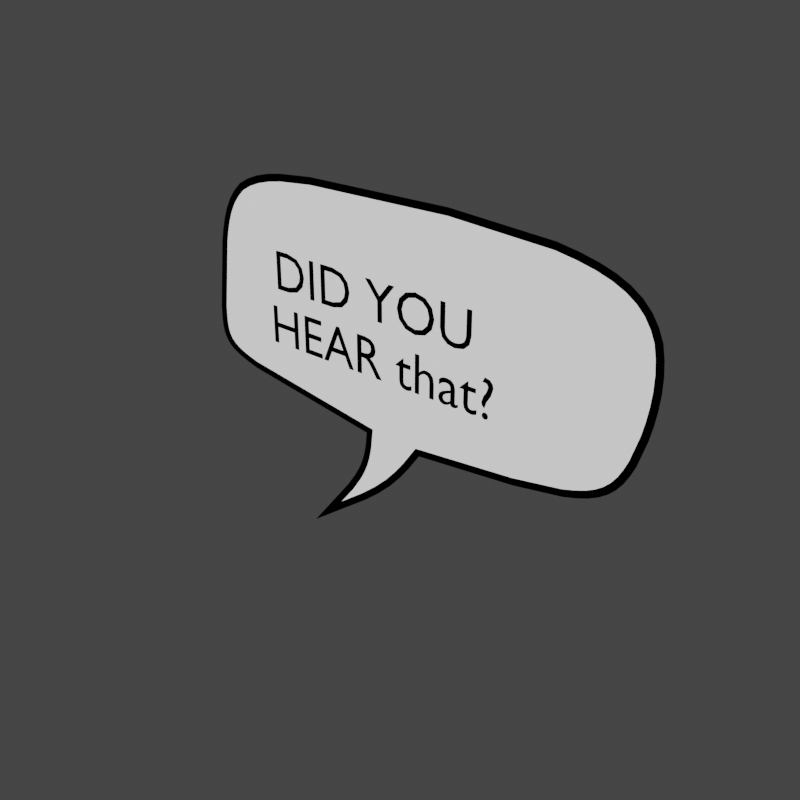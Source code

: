 # Source: letter_wordballoon.blend  (saved by Blender 2.90.1; exported with 4.5.12 LTS)
import bpy
from mathutils import Matrix  # noqa: F401  (used for matrix-valued properties, if any)

bpy.ops.wm.read_factory_settings(use_empty=True)
scene = bpy.context.scene
scene.name = 'Scene'

# ---- collections
col_letters = bpy.data.collections.new('Letters'); scene.collection.children.link(col_letters)

# ---- materials (node trees are filled in below, after node groups)
mat_white = bpy.data.materials.new('white')
mat_white.use_transparent_shadow = False
mat_black = bpy.data.materials.new('black')
mat_black.use_transparent_shadow = False
mat_material = bpy.data.materials.new('Material')
mat_material.use_backface_culling = True
mat_material.use_transparent_shadow = False
mat_material.diffuse_color = (0.0, 0.0, 0.0, 1.0)

# ---- material node trees
mat_white.use_nodes = True; mat_white.node_tree.nodes.clear()
_N = mat_white.node_tree.nodes; _L = mat_white.node_tree.links
n0 = _N.new('ShaderNodeOutputMaterial'); n0.name = 'Material Output'; n0.location = (300, 300)
n1 = _N.new('ShaderNodeBackground'); n1.name = 'Background'; n1.location = (10, 300)
_L.new(n1.outputs[0], n0.inputs[0])
n0.is_active_output = True
mat_black.use_nodes = True; mat_black.node_tree.nodes.clear()
_N = mat_black.node_tree.nodes; _L = mat_black.node_tree.links
n0 = _N.new('ShaderNodeOutputMaterial'); n0.name = 'Material Output'; n0.location = (300, 300)
n1 = _N.new('ShaderNodeBackground'); n1.name = 'Background'; n1.location = (10, 300)
n1.inputs[0].default_value = (0.0, 0.0, 0.0, 1.0)
_L.new(n1.outputs[0], n0.inputs[0])
n0.is_active_output = True
mat_material.use_nodes = True; mat_material.node_tree.nodes.clear()
_N = mat_material.node_tree.nodes; _L = mat_material.node_tree.links
n0 = _N.new('ShaderNodeOutputMaterial'); n0.name = 'Material Output'; n0.location = (300, 300)
n1 = _N.new('ShaderNodeBackground'); n1.name = 'Background'; n1.location = (10, 300)
n1.inputs[0].default_value = (0.0, 0.0, 0.0, 1.0)
_L.new(n1.outputs[0], n0.inputs[0])
n0.is_active_output = True

# ---- world
world_world = bpy.data.worlds.new('World'); scene.world = world_world
world_world.use_nodes = True; world_world.node_tree.nodes.clear()
_N = world_world.node_tree.nodes; _L = world_world.node_tree.links
n0 = _N.new('ShaderNodeOutputWorld'); n0.name = 'World Output'; n0.location = (412, 325)
n1 = _N.new('ShaderNodeBackground'); n1.name = 'Background'; n1.location = (227, 302)
n1.inputs[0].default_value = (0.05088, 0.05088, 0.05088, 0.0)
n2 = _N.new('ShaderNodeBackground'); n2.name = 'Background.001'; n2.location = (222, 325)
n2.inputs[0].default_value = (0.04971, 0.04971, 0.04971, 1.0)
_L.new(n2.outputs[0], n0.inputs[0])
n0.is_active_output = True
world_world.color = (0.0331, 0.0331, 0.0331)
world_world.use_sun_shadow = False
world_world.sun_shadow_jitter_overblur = 0.0

# ---- meshes
me_circle = bpy.data.meshes.new('Circle')
me_circle.from_pydata([(-0.09874, -6.281e-09, 0.1561), (0.03847, 5.328e-09, -0.1639), (-0.0402, 5.547e-09, -0.161), (-0.009043, -5.301e-09, -0.2351), (-0.04555, -6.566e-09, -0.2235), (-0.1185, -1.49e-08, -0.3141), (0.2605, -1.343e-08, 0.1587), (0.3695, -5.462e-09, 0.09341), (-0.2811, -4.778e-09, 0.1422), (-0.2992, 1.332e-08, 0.003752), (-0.2813, 9.423e-09, -0.129), (-0.3122, 5.623e-09, -0.09481), (0.2798, 5.133e-09, -0.1449), (0.336, -1.52e-09, -0.09174)], [], [(3, 4, 5), (1, 2, 4, 3), (1, 12, 13, 7, 6, 0, 8, 9, 11, 10, 2)])
_k = {(1, 2): 1.0, (2, 4): 1.0, (3, 5): 1.0, (4, 5): 1.0, (1, 3): 1.0}
me_circle.attributes.new('crease_edge', 'FLOAT', 'EDGE').data.foreach_set('value', [_k.get((min(e.vertices), max(e.vertices)), 0.0) for e in me_circle.edges])
_uv = me_circle.uv_layers.new(name='UVMap')
_uv.uv.foreach_set('vector', [0.0, 0.0, 0.0, 0.0, 0.0, 0.0, 0.0, 0.0, 0.0, 0.0, 0.0, 0.0, 0.0, 0.0, 0.0, 0.0, 0.0, 0.0, 0.0, 0.0, 0.0, 0.0, 0.0, 0.0, 0.0, 0.0, 0.0, 0.0, 0.0, 0.0, 0.0, 0.0, 0.0, 0.0, 0.0, 0.0])
me_circle.materials.append(mat_white)
me_circle.materials.append(mat_black)
me_circle.use_remesh_fix_poles = True
me_circle.use_remesh_preserve_attributes = False
me_circle.use_mirror_vertex_groups = False
me_circle.update()

# ---- curves / text
txt_text = bpy.data.curves.new('Text', 'FONT')
txt_text.dimensions = '2D'
txt_text.body = 'DID YOU \nHEAR that?'
txt_text.materials.append(mat_material)
txt_text.use_path_clamp = True
txt_text.resolution_u = 3
txt_text.fill_mode = 'FRONT'
txt_text.align_x = 'CENTER'
txt_text.align_y = 'CENTER'
txt_text.size = 0.075

# ---- objects
ob_wordballoon = bpy.data.objects.new('Wordballoon', me_circle)
ob_text = bpy.data.objects.new('Text', txt_text)

# ---- transforms, parenting, visibility, modifiers, constraints
ob_wordballoon.location = (0.0, 0.0, 0.0)
ob_wordballoon.lineart.crease_threshold = 0.0
_vg = ob_wordballoon.vertex_groups.new(name='tail')
_vg = ob_wordballoon.vertex_groups.new(name='balloon')
_m = ob_wordballoon.modifiers.new('Subdivision', 'SUBSURF')
_m.uv_smooth = 'PRESERVE_CORNERS'
_m.levels = 3
_m.render_levels = 3
_m.show_only_control_edges = False
_m = ob_wordballoon.modifiers.new('Decimate', 'DECIMATE')
_m.decimate_type = 'DISSOLVE'
_m.angle_limit = 0.05236
_m = ob_wordballoon.modifiers.new('Wireframe', 'WIREFRAME')
_m.thickness = 0.01
_m.offset = -0.0354
_m.use_replace = False
_m.use_boundary = True
_m.material_offset = 1
ob_text.parent = ob_wordballoon
ob_text.location = (0.0, -0.03424, 0.0)
ob_text.rotation_euler = (1.571, -0.0, 0.0)
ob_text.lineart.crease_threshold = 0.0

# ---- collection membership
col_letters.objects.link(ob_wordballoon)
col_letters.objects.link(ob_text)

# ---- scene / render settings (as saved in the file)
scene.frame_start = 1; scene.frame_end = 72; scene.frame_set(1)
scene.render.engine = 'BLENDER_EEVEE_NEXT'
scene.render.resolution_x = 256
scene.render.resolution_y = 256
scene.render.motion_blur_shutter = 1.0
scene.cycles.use_denoising = False
scene.cycles.samples = 128
scene.cycles.sampling_pattern = 'TABULATED_SOBOL'
scene.cycles.use_adaptive_sampling = False
scene.cycles.use_light_tree = False
scene.eevee.taa_render_samples = 32
scene.eevee.use_gtao = True
scene.eevee.gtao_quality = 0.2349
scene.eevee.gtao_distance = 5.79
scene.eevee.fast_gi_quality = 0.2349
scene.eevee.use_raytracing = True
scene.view_settings.view_transform = 'Filmic'
bpy.context.view_layer.update()

# ---- added for rendering (the .blend has no active camera and no usable light): camera, sun
cam_auto = bpy.data.cameras.new('AutoCamera')
cam_auto.lens = 50.0
cam_auto.sensor_width = 36.0
cam_auto.clip_end = 1000.0
ob_auto_camera = bpy.data.objects.new('AutoCamera', cam_auto)
scene.collection.objects.link(ob_auto_camera)
ob_auto_camera.location = (0.794919, -0.941222, 0.528246)
ob_auto_camera.rotation_euler = (1.09748, -7.21219e-08, 0.694738)
scene.camera = ob_auto_camera
light_auto_sun = bpy.data.lights.new('AutoSun', 'SUN')
light_auto_sun.energy = 3.0
light_auto_sun.angle = 0.0523599
ob_auto_sun = bpy.data.objects.new('AutoSun', light_auto_sun)
scene.collection.objects.link(ob_auto_sun)
ob_auto_sun.rotation_euler = (0.872665, 0.174533, 0.523599)
bpy.context.view_layer.update()
